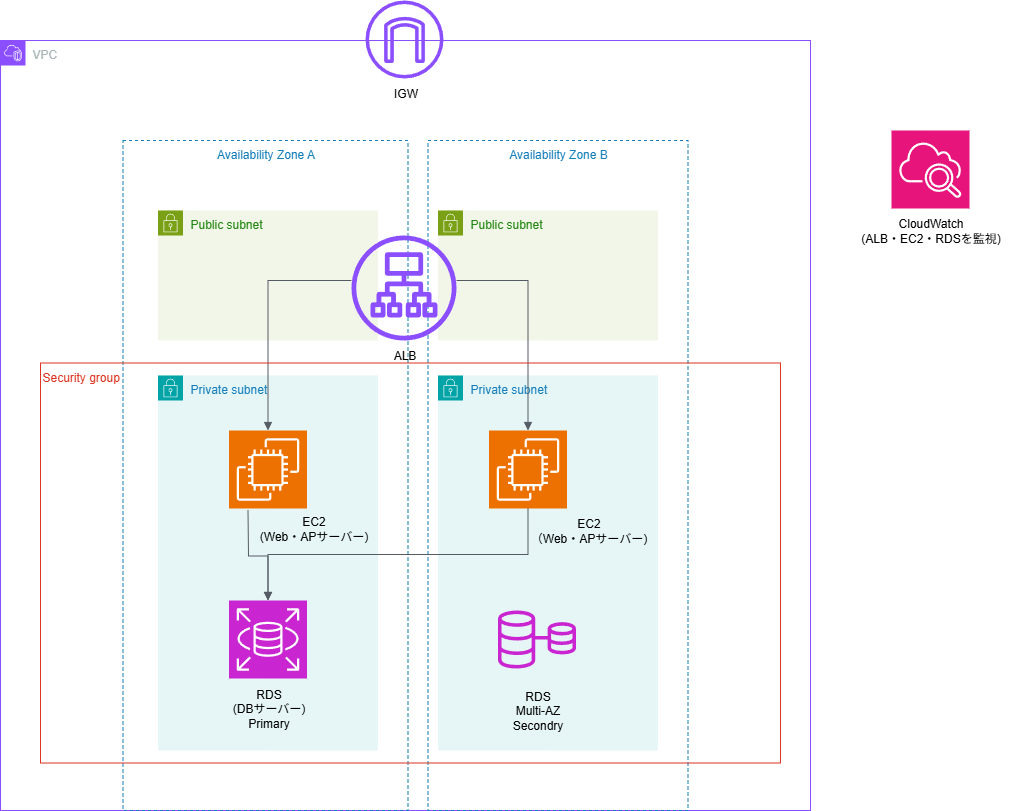

The diagram above was exported from draw.io. Its source (the exported page's mxGraphModel, read from the mxfile embedded in the PNG):
<mxGraphModel dx="778" dy="460" grid="1" gridSize="10" guides="1" tooltips="1" connect="1" arrows="1" fold="1" page="1" pageScale="1" pageWidth="827" pageHeight="1169" math="0" shadow="0">
  <root>
    <mxCell id="0" />
    <mxCell id="1" parent="0" />
    <mxCell id="q_vQgEmrmmfBRC4GtIaq-1" value="VPC" style="points=[[0,0],[0.25,0],[0.5,0],[0.75,0],[1,0],[1,0.25],[1,0.5],[1,0.75],[1,1],[0.75,1],[0.5,1],[0.25,1],[0,1],[0,0.75],[0,0.5],[0,0.25]];outlineConnect=0;gradientColor=none;html=1;whiteSpace=wrap;fontSize=12;fontStyle=0;container=1;pointerEvents=0;collapsible=0;recursiveResize=0;shape=mxgraph.aws4.group;grIcon=mxgraph.aws4.group_vpc2;strokeColor=#8C4FFF;fillColor=none;verticalAlign=top;align=left;spacingLeft=30;fontColor=#AAB7B8;dashed=0;" vertex="1" parent="1">
      <mxGeometry x="280" y="100" width="810" height="770" as="geometry" />
    </mxCell>
    <mxCell id="q_vQgEmrmmfBRC4GtIaq-2" value="IGW" style="text;html=1;align=center;verticalAlign=middle;resizable=0;points=[];autosize=1;strokeColor=none;fillColor=none;" vertex="1" parent="q_vQgEmrmmfBRC4GtIaq-1">
      <mxGeometry x="380" y="38" width="50" height="30" as="geometry" />
    </mxCell>
    <mxCell id="q_vQgEmrmmfBRC4GtIaq-3" value="Availability Zone A" style="fillColor=none;strokeColor=#147EBA;dashed=1;verticalAlign=top;fontStyle=0;fontColor=#147EBA;whiteSpace=wrap;html=1;" vertex="1" parent="q_vQgEmrmmfBRC4GtIaq-1">
      <mxGeometry x="122.5" y="100" width="285" height="670" as="geometry" />
    </mxCell>
    <mxCell id="q_vQgEmrmmfBRC4GtIaq-4" value="Public subnet" style="points=[[0,0],[0.25,0],[0.5,0],[0.75,0],[1,0],[1,0.25],[1,0.5],[1,0.75],[1,1],[0.75,1],[0.5,1],[0.25,1],[0,1],[0,0.75],[0,0.5],[0,0.25]];outlineConnect=0;gradientColor=none;html=1;whiteSpace=wrap;fontSize=12;fontStyle=0;container=1;pointerEvents=0;collapsible=0;recursiveResize=0;shape=mxgraph.aws4.group;grIcon=mxgraph.aws4.group_security_group;grStroke=0;strokeColor=#7AA116;fillColor=#F2F6E8;verticalAlign=top;align=left;spacingLeft=30;fontColor=#248814;dashed=0;" vertex="1" parent="q_vQgEmrmmfBRC4GtIaq-1">
      <mxGeometry x="157.5" y="170" width="220" height="130" as="geometry" />
    </mxCell>
    <mxCell id="q_vQgEmrmmfBRC4GtIaq-5" value="Private subnet" style="points=[[0,0],[0.25,0],[0.5,0],[0.75,0],[1,0],[1,0.25],[1,0.5],[1,0.75],[1,1],[0.75,1],[0.5,1],[0.25,1],[0,1],[0,0.75],[0,0.5],[0,0.25]];outlineConnect=0;gradientColor=none;html=1;whiteSpace=wrap;fontSize=12;fontStyle=0;container=1;pointerEvents=0;collapsible=0;recursiveResize=0;shape=mxgraph.aws4.group;grIcon=mxgraph.aws4.group_security_group;grStroke=0;strokeColor=#00A4A6;fillColor=#E6F6F7;verticalAlign=top;align=left;spacingLeft=30;fontColor=#147EBA;dashed=0;" vertex="1" parent="q_vQgEmrmmfBRC4GtIaq-1">
      <mxGeometry x="157.5" y="335" width="220" height="375" as="geometry" />
    </mxCell>
    <mxCell id="q_vQgEmrmmfBRC4GtIaq-6" value="" style="sketch=0;points=[[0,0,0],[0.25,0,0],[0.5,0,0],[0.75,0,0],[1,0,0],[0,1,0],[0.25,1,0],[0.5,1,0],[0.75,1,0],[1,1,0],[0,0.25,0],[0,0.5,0],[0,0.75,0],[1,0.25,0],[1,0.5,0],[1,0.75,0]];outlineConnect=0;fontColor=#232F3E;fillColor=#ED7100;strokeColor=#ffffff;dashed=0;verticalLabelPosition=bottom;verticalAlign=top;align=center;html=1;fontSize=12;fontStyle=0;aspect=fixed;shape=mxgraph.aws4.resourceIcon;resIcon=mxgraph.aws4.ec2;" vertex="1" parent="q_vQgEmrmmfBRC4GtIaq-5">
      <mxGeometry x="71" y="55" width="78" height="78" as="geometry" />
    </mxCell>
    <mxCell id="q_vQgEmrmmfBRC4GtIaq-7" value="" style="sketch=0;points=[[0,0,0],[0.25,0,0],[0.5,0,0],[0.75,0,0],[1,0,0],[0,1,0],[0.25,1,0],[0.5,1,0],[0.75,1,0],[1,1,0],[0,0.25,0],[0,0.5,0],[0,0.75,0],[1,0.25,0],[1,0.5,0],[1,0.75,0]];outlineConnect=0;fontColor=#232F3E;fillColor=#C925D1;strokeColor=#ffffff;dashed=0;verticalLabelPosition=bottom;verticalAlign=top;align=center;html=1;fontSize=12;fontStyle=0;aspect=fixed;shape=mxgraph.aws4.resourceIcon;resIcon=mxgraph.aws4.rds;" vertex="1" parent="q_vQgEmrmmfBRC4GtIaq-5">
      <mxGeometry x="71" y="225" width="78" height="78" as="geometry" />
    </mxCell>
    <mxCell id="q_vQgEmrmmfBRC4GtIaq-8" value="EC2&lt;div&gt;(Web・APサーバー)&lt;/div&gt;" style="text;html=1;align=center;verticalAlign=middle;resizable=0;points=[];autosize=1;strokeColor=none;fillColor=none;" vertex="1" parent="q_vQgEmrmmfBRC4GtIaq-5">
      <mxGeometry x="90" y="133" width="130" height="40" as="geometry" />
    </mxCell>
    <mxCell id="q_vQgEmrmmfBRC4GtIaq-9" value="RDS&lt;div&gt;(DBサーバー)&lt;/div&gt;&lt;div&gt;Primary&lt;/div&gt;" style="text;html=1;align=center;verticalAlign=middle;resizable=0;points=[];autosize=1;strokeColor=none;fillColor=none;" vertex="1" parent="q_vQgEmrmmfBRC4GtIaq-5">
      <mxGeometry x="60" y="303" width="100" height="60" as="geometry" />
    </mxCell>
    <mxCell id="q_vQgEmrmmfBRC4GtIaq-10" value="Availability Zone B" style="fillColor=none;strokeColor=#147EBA;dashed=1;verticalAlign=top;fontStyle=0;fontColor=#147EBA;whiteSpace=wrap;html=1;" vertex="1" parent="q_vQgEmrmmfBRC4GtIaq-1">
      <mxGeometry x="427.5" y="100" width="260" height="670" as="geometry" />
    </mxCell>
    <mxCell id="q_vQgEmrmmfBRC4GtIaq-11" value="Public subnet" style="points=[[0,0],[0.25,0],[0.5,0],[0.75,0],[1,0],[1,0.25],[1,0.5],[1,0.75],[1,1],[0.75,1],[0.5,1],[0.25,1],[0,1],[0,0.75],[0,0.5],[0,0.25]];outlineConnect=0;gradientColor=none;html=1;whiteSpace=wrap;fontSize=12;fontStyle=0;container=1;pointerEvents=0;collapsible=0;recursiveResize=0;shape=mxgraph.aws4.group;grIcon=mxgraph.aws4.group_security_group;grStroke=0;strokeColor=#7AA116;fillColor=#F2F6E8;verticalAlign=top;align=left;spacingLeft=30;fontColor=#248814;dashed=0;" vertex="1" parent="q_vQgEmrmmfBRC4GtIaq-1">
      <mxGeometry x="437.5" y="170" width="220" height="130" as="geometry" />
    </mxCell>
    <mxCell id="q_vQgEmrmmfBRC4GtIaq-12" value="Private subnet" style="points=[[0,0],[0.25,0],[0.5,0],[0.75,0],[1,0],[1,0.25],[1,0.5],[1,0.75],[1,1],[0.75,1],[0.5,1],[0.25,1],[0,1],[0,0.75],[0,0.5],[0,0.25]];outlineConnect=0;gradientColor=none;html=1;whiteSpace=wrap;fontSize=12;fontStyle=0;container=1;pointerEvents=0;collapsible=0;recursiveResize=0;shape=mxgraph.aws4.group;grIcon=mxgraph.aws4.group_security_group;grStroke=0;strokeColor=#00A4A6;fillColor=#E6F6F7;verticalAlign=top;align=left;spacingLeft=30;fontColor=#147EBA;dashed=0;" vertex="1" parent="q_vQgEmrmmfBRC4GtIaq-1">
      <mxGeometry x="437.5" y="335" width="220" height="375" as="geometry" />
    </mxCell>
    <mxCell id="q_vQgEmrmmfBRC4GtIaq-13" value="" style="sketch=0;points=[[0,0,0],[0.25,0,0],[0.5,0,0],[0.75,0,0],[1,0,0],[0,1,0],[0.25,1,0],[0.5,1,0],[0.75,1,0],[1,1,0],[0,0.25,0],[0,0.5,0],[0,0.75,0],[1,0.25,0],[1,0.5,0],[1,0.75,0]];outlineConnect=0;fontColor=#232F3E;fillColor=#ED7100;strokeColor=#ffffff;dashed=0;verticalLabelPosition=bottom;verticalAlign=top;align=center;html=1;fontSize=12;fontStyle=0;aspect=fixed;shape=mxgraph.aws4.resourceIcon;resIcon=mxgraph.aws4.ec2;" vertex="1" parent="q_vQgEmrmmfBRC4GtIaq-12">
      <mxGeometry x="51" y="55" width="78" height="78" as="geometry" />
    </mxCell>
    <mxCell id="q_vQgEmrmmfBRC4GtIaq-14" value="" style="sketch=0;outlineConnect=0;fontColor=#232F3E;gradientColor=none;fillColor=#C925D1;strokeColor=none;dashed=0;verticalLabelPosition=bottom;verticalAlign=top;align=center;html=1;fontSize=12;fontStyle=0;aspect=fixed;pointerEvents=1;shape=mxgraph.aws4.rds_multi_az;" vertex="1" parent="q_vQgEmrmmfBRC4GtIaq-12">
      <mxGeometry x="60" y="235" width="78" height="58" as="geometry" />
    </mxCell>
    <mxCell id="q_vQgEmrmmfBRC4GtIaq-15" value="RDS&lt;div&gt;Multi-AZ&lt;/div&gt;&lt;div&gt;Secondry&lt;/div&gt;" style="text;html=1;align=center;verticalAlign=middle;resizable=0;points=[];autosize=1;strokeColor=none;fillColor=none;" vertex="1" parent="q_vQgEmrmmfBRC4GtIaq-12">
      <mxGeometry x="64" y="305" width="70" height="60" as="geometry" />
    </mxCell>
    <mxCell id="q_vQgEmrmmfBRC4GtIaq-16" value="" style="sketch=0;outlineConnect=0;fontColor=#232F3E;gradientColor=none;fillColor=#8C4FFF;strokeColor=none;dashed=0;verticalLabelPosition=bottom;verticalAlign=top;align=center;html=1;fontSize=12;fontStyle=0;aspect=fixed;pointerEvents=1;shape=mxgraph.aws4.application_load_balancer;" vertex="1" parent="q_vQgEmrmmfBRC4GtIaq-1">
      <mxGeometry x="351" y="195" width="105" height="105" as="geometry" />
    </mxCell>
    <mxCell id="q_vQgEmrmmfBRC4GtIaq-17" value="" style="edgeStyle=orthogonalEdgeStyle;html=1;endArrow=none;elbow=vertical;startArrow=block;startFill=1;strokeColor=#545B64;rounded=0;exitX=0.5;exitY=0;exitDx=0;exitDy=0;exitPerimeter=0;" edge="1" parent="q_vQgEmrmmfBRC4GtIaq-1" source="q_vQgEmrmmfBRC4GtIaq-13" target="q_vQgEmrmmfBRC4GtIaq-16">
      <mxGeometry width="100" relative="1" as="geometry">
        <mxPoint x="587.5" y="340" as="sourcePoint" />
        <mxPoint x="687.5" y="340" as="targetPoint" />
        <Array as="points">
          <mxPoint x="527.5" y="240" />
        </Array>
      </mxGeometry>
    </mxCell>
    <mxCell id="q_vQgEmrmmfBRC4GtIaq-18" value="" style="edgeStyle=orthogonalEdgeStyle;html=1;endArrow=none;elbow=vertical;startArrow=block;startFill=1;strokeColor=#545B64;rounded=0;exitX=0.5;exitY=0;exitDx=0;exitDy=0;exitPerimeter=0;" edge="1" parent="q_vQgEmrmmfBRC4GtIaq-1" source="q_vQgEmrmmfBRC4GtIaq-6" target="q_vQgEmrmmfBRC4GtIaq-16">
      <mxGeometry width="100" relative="1" as="geometry">
        <mxPoint x="267.5" y="370" as="sourcePoint" />
        <mxPoint x="687.5" y="420" as="targetPoint" />
        <Array as="points">
          <mxPoint x="267.5" y="240" />
        </Array>
      </mxGeometry>
    </mxCell>
    <mxCell id="q_vQgEmrmmfBRC4GtIaq-19" value="" style="edgeStyle=orthogonalEdgeStyle;html=1;endArrow=none;elbow=vertical;startArrow=block;startFill=1;strokeColor=#545B64;rounded=0;entryX=0.5;entryY=1;entryDx=0;entryDy=0;entryPerimeter=0;exitX=0.5;exitY=0;exitDx=0;exitDy=0;exitPerimeter=0;" edge="1" parent="q_vQgEmrmmfBRC4GtIaq-1" source="q_vQgEmrmmfBRC4GtIaq-7" target="q_vQgEmrmmfBRC4GtIaq-13">
      <mxGeometry width="100" relative="1" as="geometry">
        <mxPoint x="247.5" y="500" as="sourcePoint" />
        <mxPoint x="687.5" y="420" as="targetPoint" />
      </mxGeometry>
    </mxCell>
    <mxCell id="q_vQgEmrmmfBRC4GtIaq-20" value="ALB" style="text;html=1;align=center;verticalAlign=middle;resizable=0;points=[];autosize=1;strokeColor=none;fillColor=none;" vertex="1" parent="q_vQgEmrmmfBRC4GtIaq-1">
      <mxGeometry x="379" y="300" width="50" height="30" as="geometry" />
    </mxCell>
    <mxCell id="q_vQgEmrmmfBRC4GtIaq-21" value="EC2&lt;div&gt;（Web・APサーバー)&lt;/div&gt;" style="text;html=1;align=center;verticalAlign=middle;resizable=0;points=[];autosize=1;strokeColor=none;fillColor=none;" vertex="1" parent="q_vQgEmrmmfBRC4GtIaq-1">
      <mxGeometry x="517.5" y="470" width="140" height="40" as="geometry" />
    </mxCell>
    <mxCell id="q_vQgEmrmmfBRC4GtIaq-22" value="" style="edgeStyle=orthogonalEdgeStyle;html=1;endArrow=none;elbow=vertical;startArrow=block;startFill=1;strokeColor=#545B64;rounded=0;exitX=0.5;exitY=0;exitDx=0;exitDy=0;exitPerimeter=0;" edge="1" parent="q_vQgEmrmmfBRC4GtIaq-1" source="q_vQgEmrmmfBRC4GtIaq-7">
      <mxGeometry width="100" relative="1" as="geometry">
        <mxPoint x="587.5" y="420" as="sourcePoint" />
        <mxPoint x="247.5" y="470" as="targetPoint" />
      </mxGeometry>
    </mxCell>
    <mxCell id="q_vQgEmrmmfBRC4GtIaq-23" value="Security group" style="fillColor=none;strokeColor=#DD3522;verticalAlign=top;fontStyle=0;fontColor=#DD3522;whiteSpace=wrap;html=1;align=left;" vertex="1" parent="q_vQgEmrmmfBRC4GtIaq-1">
      <mxGeometry x="40" y="322.5" width="740" height="400" as="geometry" />
    </mxCell>
    <mxCell id="q_vQgEmrmmfBRC4GtIaq-24" value="" style="sketch=0;points=[[0,0,0],[0.25,0,0],[0.5,0,0],[0.75,0,0],[1,0,0],[0,1,0],[0.25,1,0],[0.5,1,0],[0.75,1,0],[1,1,0],[0,0.25,0],[0,0.5,0],[0,0.75,0],[1,0.25,0],[1,0.5,0],[1,0.75,0]];points=[[0,0,0],[0.25,0,0],[0.5,0,0],[0.75,0,0],[1,0,0],[0,1,0],[0.25,1,0],[0.5,1,0],[0.75,1,0],[1,1,0],[0,0.25,0],[0,0.5,0],[0,0.75,0],[1,0.25,0],[1,0.5,0],[1,0.75,0]];outlineConnect=0;fontColor=#232F3E;fillColor=#E7157B;strokeColor=#ffffff;dashed=0;verticalLabelPosition=bottom;verticalAlign=top;align=center;html=1;fontSize=12;fontStyle=0;aspect=fixed;shape=mxgraph.aws4.resourceIcon;resIcon=mxgraph.aws4.cloudwatch_2;" vertex="1" parent="1">
      <mxGeometry x="1171" y="190" width="78" height="78" as="geometry" />
    </mxCell>
    <mxCell id="q_vQgEmrmmfBRC4GtIaq-25" value="CloudWatch&lt;div&gt;(ALB・EC2・RDSを監視)&lt;/div&gt;" style="text;html=1;align=center;verticalAlign=middle;resizable=0;points=[];autosize=1;strokeColor=none;fillColor=none;" vertex="1" parent="1">
      <mxGeometry x="1130" y="270" width="160" height="40" as="geometry" />
    </mxCell>
    <mxCell id="q_vQgEmrmmfBRC4GtIaq-26" value="" style="sketch=0;outlineConnect=0;fontColor=#232F3E;gradientColor=none;fillColor=#8C4FFF;strokeColor=none;dashed=0;verticalLabelPosition=bottom;verticalAlign=top;align=center;html=1;fontSize=12;fontStyle=0;aspect=fixed;pointerEvents=1;shape=mxgraph.aws4.internet_gateway;" vertex="1" parent="1">
      <mxGeometry x="645" y="60" width="78" height="78" as="geometry" />
    </mxCell>
  </root>
</mxGraphModel>